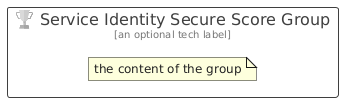

The diagram above was rendered by PlantUML. Its source (embedded in the PNG):
@startuml
' configures the library
!global $INCLUSION_MODE="local"
!global $LIB_BASE_LOCATION="../../.."

' loads the library's bootstrap
!include $LIB_BASE_LOCATION/bootstrap.puml

' loads the package bootstrap
include('azure/bootstrap')

' loads the Item which embeds the element ServiceIdentitySecureScoreGroup
include('azure/Item/Security/ServiceIdentitySecureScore')

' renders the element
ServiceIdentitySecureScoreGroup('ServiceIdentitySecureScoreGroup', 'Service Identity Secure Score Group', 'an optional tech label') {
    note as note
        the content of the group
    end note
}
@enduml